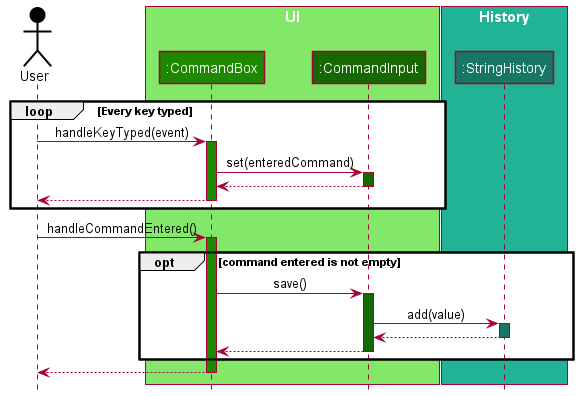

The diagram above was rendered by PlantUML. Its source (embedded in the PNG):
@startuml
!include style.puml

Actor User USER_COLOR

box "UI" UI_COLOR_T1
participant ":CommandBox" as CommandBox UI_COLOR
participant ":CommandInput" as CommandInput UI_COLOR_T3
end box

box "History" COMMONS_COLOR
participant ":StringHistory" as History COMMONS_COLOR_T2
end box

loop Every key typed
    User -> CommandBox : handleKeyTyped(event)
    activate CommandBox UI_COLOR
        CommandBox -> CommandInput : set(enteredCommand)
        activate CommandInput UI_COLOR_T3
        CommandBox <-- CommandInput
        deactivate CommandInput
    User <-- CommandBox
    deactivate CommandBox
end

User -> CommandBox : handleCommandEntered()
activate CommandBox UI_COLOR
    opt command entered is not empty
        CommandBox -> CommandInput : save()
        activate CommandInput UI_COLOR_T3
            CommandInput -> History : add(value)
            activate History COMMONS_COLOR_T2
            CommandInput <-- History
            deactivate History
        CommandBox <-- CommandInput
        deactivate CommandInput
    end
User <-- CommandBox
deactivate CommandBox


@enduml